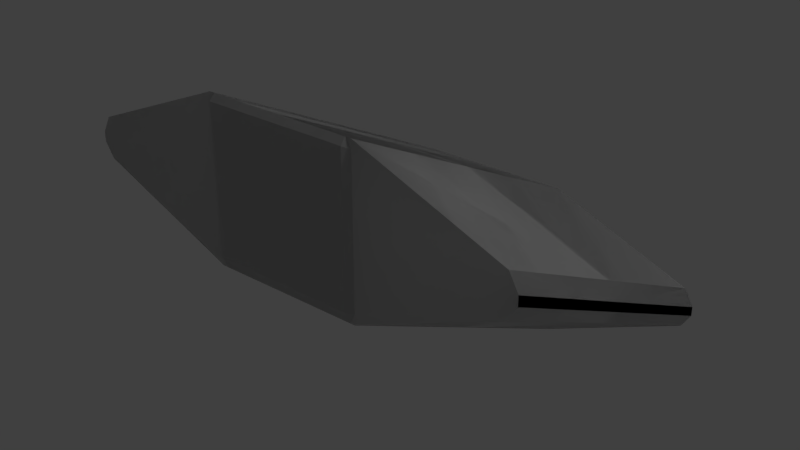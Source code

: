 # Source: Strut_Ramp_Short.blend  (saved by Blender 2.79.0; exported with 4.5.12 LTS)
import bpy
from mathutils import Matrix  # noqa: F401  (used for matrix-valued properties, if any)

bpy.ops.wm.read_factory_settings(use_empty=True)
scene = bpy.context.scene
scene.name = 'Scene'

# ---- collections
col_collection_1 = bpy.data.collections.new('Collection 1'); scene.collection.children.link(col_collection_1)

# ---- materials (node trees are filled in below, after node groups)
mat_strut_ramp_short_001 = bpy.data.materials.new('Strut_Ramp_Short.001')
mat_strut_ramp_short_001.alpha_threshold = 0.0
mat_strut_ramp_short_001.use_transparent_shadow = False
mat_strut_ramp_short_001.roughness = 0.5
mat_strut_ramp_short = bpy.data.materials.new('Strut_Ramp_Short')
mat_strut_ramp_short.alpha_threshold = 0.0
mat_strut_ramp_short.use_transparent_shadow = False
mat_strut_ramp_short.roughness = 0.5

# ---- material node trees

# ---- world
world_world = bpy.data.worlds.new('World'); scene.world = world_world
world_world.color = (0.05088, 0.05088, 0.05088)
world_world.use_sun_shadow = False
world_world.sun_shadow_jitter_overblur = 0.0
world_world.cycles.sampling_method = 'MANUAL'

# ---- lights
light_lamp = bpy.data.lights.new('Lamp', 'POINT')
light_lamp.transmission_factor = 0.0
light_lamp.cutoff_distance = 30.0
light_lamp.energy = 100.0
light_lamp.shadow_buffer_clip_start = 1.001
light_lamp.shadow_soft_size = 0.1
light_lamp.shadow_maximum_resolution = 0.006
light_lamp.use_absolute_resolution = True

# ---- meshes
me_strut_ramp_short_001 = bpy.data.meshes.new('Strut_Ramp_Short.001')
me_strut_ramp_short_001.from_pydata([(-0.465, -0.465, 0.5), (-0.465, 0.465, 0.5), (-0.5, 0.4475, 0.465), (-0.5, -0.4825, 0.465), (-0.465, -0.5453, 0.465), (0.465, -0.5453, 0.465), (0.465, -0.465, 0.5), (-0.465, -0.465, 0.5), (0.5, -0.4825, 0.465), (0.5, 0.4475, 0.465), (0.465, 0.465, 0.5), (0.465, -0.465, 0.5), (-0.465, 0.465, 0.5), (0.465, 0.465, 0.5), (0.465, 0.5025, 0.465), (-0.465, 0.5025, 0.465), (-0.5, -0.4825, 0.465), (-0.465, -0.5453, 0.465), (-0.465, -0.465, 0.5), (0.465, -0.465, 0.5), (0.465, -0.5453, 0.465), (0.5, -0.4825, 0.465), (-0.465, 0.465, 0.5), (-0.465, 0.5025, 0.465), (-0.5, 0.4475, 0.465), (0.5, 0.4475, 0.465), (0.465, 0.5025, 0.465), (0.465, 0.465, 0.5), (-0.465, 0.465, 0.5), (0.0, -4.163e-16, 0.5), (0.465, 0.465, 0.5), (0.465, -0.465, 0.5), (-0.465, -0.465, 0.5), (-0.01987, 0.5025, 0.465), (-0.5, 0.5025, 0.465), (-0.5, -0.5453, 0.465), (-0.01987, -0.5453, 0.465), (0.01987, 0.5025, 0.465), (0.01987, -0.5453, 0.465), (0.5, 0.5025, 0.465), (0.5, -0.5453, 0.465), (-1.431, -0.1429, 0.465), (-1.431, 0.1226, 0.465), (1.431, 0.1226, 0.465), (1.431, -0.1429, 0.465), (1.49, 0.01383, 0.465), (1.49, -0.04883, 0.465), (-1.49, -0.04883, 0.465), (-1.49, 0.01383, 0.465), (-1.431, -0.1429, 0.465), (-1.431, -1.108, -1.465), (-0.5, -1.51, -1.465), (-0.5, -0.5453, 0.465), (-0.465, -1.465, -1.5), (-0.5, -1.448, -1.465), (-0.5, -0.5175, -1.465), (-0.465, -0.535, -1.5), (-0.465, -1.51, -1.465), (-0.465, -1.465, -1.5), (0.465, -1.465, -1.5), (0.465, -1.51, -1.465), (0.5, -1.448, -1.465), (0.465, -1.465, -1.5), (0.465, -0.535, -1.5), (0.5, -0.5175, -1.465), (-0.465, -0.535, -1.5), (-0.465, -0.4625, -1.465), (0.465, -0.4625, -1.465), (0.465, -0.535, -1.5), (-0.5, -1.448, -1.465), (-0.465, -1.465, -1.5), (-0.465, -1.51, -1.465), (0.465, -1.465, -1.5), (0.5, -1.448, -1.465), (0.465, -1.51, -1.465), (-0.465, -0.535, -1.5), (-0.5, -0.5175, -1.465), (-0.465, -0.4625, -1.465), (0.5, -0.5175, -1.465), (0.465, -0.535, -1.5), (0.465, -0.4625, -1.465), (-0.465, -0.535, -1.5), (0.465, -0.535, -1.5), (0.0, -1.0, -1.5), (0.465, -1.465, -1.5), (-0.465, -1.465, -1.5), (0.5, -1.039, -0.5217), (0.5, -1.017, -0.4783), (0.01987, -1.017, -0.4783), (0.01987, -1.039, -0.5217), (-0.01987, -1.017, -0.4783), (-0.01987, -1.039, -0.5217), (-0.01987, -0.5453, 0.465), (0.01987, -0.5453, 0.465), (-0.01987, -1.51, -1.465), (0.01987, -1.51, -1.465), (0.01987, 0.009137, -0.5217), (0.01987, -0.4625, -1.465), (-0.01987, -0.4625, -1.465), (-0.01987, 0.5025, 0.465), (0.01987, 0.0308, -0.4783), (0.01987, 0.5025, 0.465), (0.5, 0.0308, -0.4783), (0.5, 0.009137, -0.5217), (-0.01987, -1.51, -1.465), (-0.5, -1.51, -1.465), (-0.5, -0.4625, -1.465), (-0.01987, -0.4625, -1.465), (0.01987, -1.51, -1.465), (0.01987, -0.4625, -1.465), (0.5, -1.51, -1.465), (0.5, -0.4625, -1.465), (1.431, -1.108, -1.465), (1.431, -0.8424, -1.465), (1.49, -1.014, -1.465), (1.49, -0.9512, -1.465), (-1.431, -1.108, -1.465), (-1.431, -0.8424, -1.465), (-1.49, -0.9512, -1.465), (-1.49, -1.014, -1.465), (-1.431, -0.8424, -1.465), (-1.431, 0.1226, 0.465), (-0.5, 0.5025, 0.465), (-0.5, -0.4625, -1.465), (-0.5, -0.5453, 0.465), (-0.5, -1.51, -1.465), (-0.01987, -1.51, -1.465), (-0.01987, -1.039, -0.5217), (-0.01987, -1.017, -0.4783), (-0.01987, -0.5453, 0.465), (0.5, -0.5453, 0.465), (0.01987, -0.5453, 0.465), (0.01987, -1.017, -0.4783), (0.5, -1.017, -0.4783), (1.431, -0.6146, -0.4783), (0.5, -1.017, -0.4783), (0.5, -1.039, -0.5217), (1.431, -0.6362, -0.5217), (1.431, -0.3707, -0.5217), (0.5, 0.009137, -0.5217), (0.5, 0.0308, -0.4783), (1.431, -0.349, -0.4783), (0.5, -1.039, -0.5217), (0.5, -1.51, -1.465), (1.431, -1.108, -1.465), (1.431, -0.6362, -0.5217), (0.5, 0.5025, 0.465), (1.431, 0.1226, 0.465), (1.431, -0.349, -0.4783), (0.5, 0.0308, -0.4783), (1.431, -0.3707, -0.5217), (1.431, -0.8424, -1.465), (0.5, -0.4625, -1.465), (0.5, 0.009137, -0.5217), (1.431, -0.1429, 0.465), (0.5, -0.5453, 0.465), (0.5, -1.017, -0.4783), (1.431, -0.6146, -0.4783), (-1.49, 0.01383, 0.465), (-1.49, -0.9512, -1.465), (-1.49, -1.014, -1.465), (-1.49, -0.04883, 0.465), (-1.49, -0.04883, 0.465), (-1.49, -1.014, -1.465), (-1.431, -1.108, -1.465), (-1.431, -0.1429, 0.465), (-1.49, -0.9512, -1.465), (-1.49, 0.01383, 0.465), (-1.431, 0.1226, 0.465), (-1.431, -0.8424, -1.465), (1.49, -0.5422, -0.5217), (1.49, -1.014, -1.465), (1.49, -0.9512, -1.465), (1.49, -0.4795, -0.5217), (1.49, -0.4795, -0.5217), (1.49, -0.4578, -0.4783), (1.49, -0.5205, -0.4783), (1.49, -0.5422, -0.5217), (1.49, -0.4578, -0.4783), (1.49, 0.01383, 0.465), (1.49, -0.04883, 0.465), (1.49, -0.5205, -0.4783), (1.431, -0.6362, -0.5217), (1.49, -0.5422, -0.5217), (1.49, -0.5205, -0.4783), (1.431, -0.6146, -0.4783), (1.49, -0.4795, -0.5217), (1.431, -0.3707, -0.5217), (1.431, -0.349, -0.4783), (1.49, -0.4578, -0.4783), (1.431, -0.6362, -0.5217), (1.431, -1.108, -1.465), (1.49, -1.014, -1.465), (1.49, -0.5422, -0.5217), (1.49, -0.4795, -0.5217), (1.49, -0.9512, -1.465), (1.431, -0.8424, -1.465), (1.431, -0.3707, -0.5217), (1.49, -0.04883, 0.465), (1.431, -0.1429, 0.465), (1.431, -0.6146, -0.4783), (1.49, -0.5205, -0.4783), (1.431, 0.1226, 0.465), (1.49, 0.01383, 0.465), (1.49, -0.4578, -0.4783), (1.431, -0.349, -0.4783), (-0.01987, -0.4625, -1.465), (-0.5, -0.4625, -1.465), (-0.5, 0.5025, 0.465), (-0.01987, 0.5025, 0.465), (0.01987, -0.4625, -1.465), (0.01987, 0.009137, -0.5217), (0.5, 0.009137, -0.5217), (0.5, -0.4625, -1.465), (0.01987, 0.0308, -0.4783), (0.01987, 0.5025, 0.465), (0.5, 0.5025, 0.465), (0.5, 0.0308, -0.4783), (0.01987, -1.51, -1.465), (0.5, -1.51, -1.465), (0.5, -1.039, -0.5217), (0.01987, -1.039, -0.5217)], [], [(0, 1, 2), (0, 2, 3), (4, 5, 6), (4, 6, 7), (8, 9, 10), (8, 10, 11), (12, 13, 14), (12, 14, 15), (16, 17, 18), (19, 20, 21), (22, 23, 24), (25, 26, 27), (28, 29, 30), (30, 29, 31), (31, 29, 32), (32, 29, 28), (33, 34, 35), (35, 36, 33), (36, 37, 33), (36, 38, 37), (38, 39, 37), (38, 40, 39), (34, 41, 35), (34, 42, 41), (43, 39, 40), (43, 40, 44), (45, 43, 44), (45, 44, 46), (42, 47, 41), (42, 48, 47), (49, 50, 51), (49, 51, 52), (53, 54, 55), (53, 55, 56), (57, 58, 59), (57, 59, 60), (61, 62, 63), (61, 63, 64), (65, 66, 67), (65, 67, 68), (69, 70, 71), (72, 73, 74), (75, 76, 77), (78, 79, 80), (81, 82, 83), (82, 84, 83), (84, 85, 83), (85, 81, 83), (86, 87, 88), (86, 88, 89), (89, 88, 90), (89, 90, 91), (88, 92, 90), (88, 93, 92), (94, 89, 91), (94, 95, 89), (96, 97, 98), (98, 99, 96), (99, 100, 96), (99, 101, 100), (96, 100, 102), (96, 102, 103), (104, 105, 106), (106, 107, 104), (107, 108, 104), (107, 109, 108), (109, 110, 108), (109, 111, 110), (112, 110, 111), (112, 111, 113), (114, 112, 113), (114, 113, 115), (106, 105, 116), (106, 116, 117), (116, 118, 117), (116, 119, 118), (120, 121, 122), (120, 122, 123), (124, 125, 126), (126, 127, 124), (127, 128, 124), (128, 129, 124), (130, 131, 132), (130, 132, 133), (134, 135, 136), (134, 136, 137), (138, 139, 140), (138, 140, 141), (142, 143, 144), (142, 144, 145), (146, 147, 148), (146, 148, 149), (150, 151, 152), (150, 152, 153), (154, 155, 156), (154, 156, 157), (158, 159, 160), (158, 160, 161), (162, 163, 164), (162, 164, 165), (166, 167, 168), (166, 168, 169), (170, 171, 172), (170, 172, 173), (174, 175, 176), (174, 176, 177), (178, 179, 180), (178, 180, 181), (182, 183, 184), (182, 184, 185), (186, 187, 188), (186, 188, 189), (190, 191, 192), (190, 192, 193), (194, 195, 196), (194, 196, 197), (198, 199, 200), (198, 200, 201), (202, 203, 204), (202, 204, 205), (206, 207, 208), (206, 208, 209), (210, 211, 212), (210, 212, 213), (214, 215, 216), (214, 216, 217), (218, 219, 220), (218, 220, 221)])
me_strut_ramp_short_001.polygons.foreach_set('use_smooth', [True] * 128)
_k = set([(0, 1), (0, 3), (1, 2), (2, 3), (4, 5), (4, 7), (5, 6), (6, 7), (8, 9), (8, 11), (9, 10), (10, 11), (12, 13), (12, 15), (13, 14), (14, 15), (16, 17), (16, 18), (17, 18), (19, 20), (19, 21), (20, 21), (22, 23), (22, 24), (23, 24), (25, 26), (25, 27), (26, 27), (28, 30), (28, 32), (30, 31), (31, 32), (33, 34), (33, 37), (34, 42), (35, 36), (35, 41), (36, 38), (37, 39), (38, 40), (39, 43), (40, 44), (41, 47), (42, 48), (43, 45), (44, 46), (45, 46), (47, 48), (49, 50), (49, 52), (50, 51), (51, 52), (53, 54), (53, 56), (54, 55), (55, 56), (57, 58), (57, 60), (58, 59), (59, 60), (61, 62), (61, 64), (62, 63), (63, 64), (65, 66), (65, 68), (66, 67), (67, 68), (69, 70), (69, 71), (70, 71), (72, 73), (72, 74), (73, 74), (75, 76), (75, 77), (76, 77), (78, 79), (78, 80), (79, 80), (81, 82), (81, 85), (82, 84), (84, 85), (86, 87), (86, 89), (87, 88), (88, 93), (89, 95), (90, 91), (90, 92), (91, 94), (92, 93), (94, 95), (96, 97), (96, 103), (97, 98), (98, 99), (99, 101), (100, 101), (100, 102), (102, 103), (104, 105), (104, 108), (105, 116), (106, 107), (106, 117), (107, 109), (108, 110), (109, 111), (110, 112), (111, 113), (112, 114), (113, 115), (114, 115), (116, 119), (117, 118), (118, 119), (120, 121), (120, 123), (121, 122), (122, 123), (124, 125), (124, 129), (125, 126), (126, 127), (127, 128), (128, 129), (130, 131), (130, 133), (131, 132), (132, 133), (134, 135), (134, 137), (135, 136), (136, 137), (138, 139), (138, 141), (139, 140), (140, 141), (142, 143), (142, 145), (143, 144), (144, 145), (146, 147), (146, 149), (147, 148), (148, 149), (150, 151), (150, 153), (151, 152), (152, 153), (154, 155), (154, 157), (155, 156), (156, 157), (158, 159), (158, 161), (159, 160), (160, 161), (162, 163), (162, 165), (163, 164), (164, 165), (166, 167), (166, 169), (167, 168), (168, 169), (170, 171), (170, 173), (171, 172), (172, 173), (174, 175), (174, 177), (175, 176), (176, 177), (178, 179), (178, 181), (179, 180), (180, 181), (182, 183), (182, 185), (183, 184), (184, 185), (186, 187), (186, 189), (187, 188), (188, 189), (190, 191), (190, 193), (191, 192), (192, 193), (194, 195), (194, 197), (195, 196), (196, 197), (198, 199), (198, 201), (199, 200), (200, 201), (202, 203), (202, 205), (203, 204), (204, 205), (206, 207), (206, 209), (207, 208), (208, 209), (210, 211), (210, 213), (211, 212), (212, 213), (214, 215), (214, 217), (215, 216), (216, 217), (218, 219), (218, 221), (219, 220), (220, 221)])
me_strut_ramp_short_001.attributes.new('sharp_edge', 'BOOLEAN', 'EDGE').data.foreach_set('value', [ (min(e.vertices), max(e.vertices)) in _k for e in me_strut_ramp_short_001.edges])
_uv = me_strut_ramp_short_001.uv_layers.new(name='UVMap')
_uv.uv.foreach_set('vector', [0.7572, 0.07993, 0.7651, 0.07993, 0.7651, 0.08023, 0.7572, 0.07993, 0.7651, 0.08023, 0.7572, 0.08023, 0.7569, 0.07993, 0.7569, 0.07202, 0.7572, 0.07202, 0.7569, 0.07993, 0.7572, 0.07202, 0.7572, 0.07993, 0.7572, 0.07172, 0.7651, 0.07172, 0.7651, 0.07202, 0.7572, 0.07172, 0.7651, 0.07202, 0.7572, 0.07202, 0.7651, 0.07993, 0.7651, 0.07202, 0.7654, 0.07202, 0.7651, 0.07993, 0.7654, 0.07202, 0.7654, 0.07993, 0.7572, 0.08023, 0.7569, 0.07993, 0.7572, 0.07993, 0.7572, 0.07202, 0.7569, 0.07202, 0.7572, 0.07172, 0.7651, 0.07993, 0.7654, 0.07993, 0.7651, 0.08023, 0.7651, 0.07172, 0.7654, 0.07202, 0.7651, 0.07202, 0.7651, 0.07993, 0.7611, 0.07597, 0.7651, 0.07202, 0.7651, 0.07202, 0.7611, 0.07597, 0.7572, 0.07202, 0.7572, 0.07202, 0.7611, 0.07597, 0.7572, 0.07993, 0.7572, 0.07993, 0.7611, 0.07597, 0.7651, 0.07993, 0.2398, 0.09052, 0.2398, 0.09303, 0.2346, 0.09303, 0.2346, 0.09303, 0.2346, 0.09052, 0.2398, 0.09052, 0.2346, 0.09052, 0.2398, 0.09031, 0.2398, 0.09052, 0.2346, 0.09052, 0.2346, 0.09031, 0.2398, 0.09031, 0.2346, 0.09031, 0.2398, 0.08779, 0.2398, 0.09031, 0.2346, 0.09031, 0.2346, 0.08779, 0.2398, 0.08779, 0.2398, 0.09303, 0.2366, 0.0979, 0.2346, 0.09303, 0.2398, 0.09303, 0.2378, 0.0979, 0.2366, 0.0979, 0.2378, 0.08292, 0.2398, 0.08779, 0.2346, 0.08779, 0.2378, 0.08292, 0.2346, 0.08779, 0.2366, 0.08292, 0.2374, 0.08261, 0.2378, 0.08292, 0.2366, 0.08292, 0.2374, 0.08261, 0.2366, 0.08292, 0.237, 0.08261, 0.2378, 0.0979, 0.237, 0.09821, 0.2366, 0.0979, 0.2378, 0.0979, 0.2374, 0.09821, 0.237, 0.09821, 0.2529, 0.08287, 0.2529, 0.09821, 0.248, 0.09821, 0.2529, 0.08287, 0.248, 0.09821, 0.248, 0.08287, 0.7564, 0.07993, 0.7564, 0.08023, 0.7485, 0.08023, 0.7564, 0.07993, 0.7485, 0.08023, 0.7485, 0.07993, 0.7567, 0.07993, 0.7564, 0.07993, 0.7564, 0.07202, 0.7567, 0.07993, 0.7564, 0.07202, 0.7567, 0.07202, 0.7564, 0.07172, 0.7564, 0.07202, 0.7485, 0.07202, 0.7564, 0.07172, 0.7485, 0.07202, 0.7485, 0.07172, 0.7485, 0.07993, 0.7482, 0.07993, 0.7482, 0.07202, 0.7485, 0.07993, 0.7482, 0.07202, 0.7485, 0.07202, 0.7564, 0.08023, 0.7564, 0.07993, 0.7567, 0.07993, 0.7564, 0.07202, 0.7564, 0.07172, 0.7567, 0.07202, 0.7485, 0.07993, 0.7485, 0.08023, 0.7482, 0.07993, 0.7485, 0.07172, 0.7485, 0.07202, 0.7482, 0.07202, 0.7485, 0.07993, 0.7485, 0.07202, 0.7524, 0.07597, 0.7485, 0.07202, 0.7564, 0.07202, 0.7524, 0.07597, 0.7564, 0.07202, 0.7564, 0.07993, 0.7524, 0.07597, 0.7564, 0.07993, 0.7485, 0.07993, 0.7524, 0.07597, 0.7431, 0.093, 0.7431, 0.09263, 0.7472, 0.09263, 0.7431, 0.093, 0.7472, 0.09263, 0.7472, 0.093, 0.7472, 0.093, 0.7472, 0.09263, 0.7476, 0.09263, 0.7472, 0.093, 0.7476, 0.09263, 0.7476, 0.093, 0.7472, 0.09263, 0.7476, 0.08035, 0.7476, 0.09263, 0.7472, 0.09263, 0.7472, 0.08035, 0.7476, 0.08035, 0.7476, 0.1053, 0.7472, 0.093, 0.7476, 0.093, 0.7476, 0.1053, 0.7472, 0.1053, 0.7472, 0.093, 0.7603, 0.09263, 0.7603, 0.08035, 0.7606, 0.08035, 0.7606, 0.08035, 0.7606, 0.1053, 0.7603, 0.09263, 0.7606, 0.1053, 0.7603, 0.093, 0.7603, 0.09263, 0.7606, 0.1053, 0.7603, 0.1053, 0.7603, 0.093, 0.7603, 0.09263, 0.7603, 0.093, 0.7562, 0.093, 0.7603, 0.09263, 0.7562, 0.093, 0.7562, 0.09263, 0.2453, 0.09052, 0.2453, 0.09303, 0.24, 0.09303, 0.24, 0.09303, 0.24, 0.09052, 0.2453, 0.09052, 0.24, 0.09052, 0.2453, 0.09031, 0.2453, 0.09052, 0.24, 0.09052, 0.24, 0.09031, 0.2453, 0.09031, 0.24, 0.09031, 0.2453, 0.08779, 0.2453, 0.09031, 0.24, 0.09031, 0.24, 0.08779, 0.2453, 0.08779, 0.2433, 0.08292, 0.2453, 0.08779, 0.24, 0.08779, 0.2433, 0.08292, 0.24, 0.08779, 0.242, 0.08292, 0.2428, 0.08261, 0.2433, 0.08292, 0.242, 0.08292, 0.2428, 0.08261, 0.242, 0.08292, 0.2425, 0.08261, 0.24, 0.09303, 0.2453, 0.09303, 0.2433, 0.0979, 0.24, 0.09303, 0.2433, 0.0979, 0.242, 0.0979, 0.2433, 0.0979, 0.2425, 0.09821, 0.242, 0.0979, 0.2433, 0.0979, 0.2428, 0.09821, 0.2425, 0.09821, 0.2608, 0.08287, 0.2608, 0.09821, 0.2559, 0.09821, 0.2608, 0.08287, 0.2559, 0.09821, 0.2559, 0.08287, 0.248, 0.08287, 0.248, 0.09821, 0.2455, 0.09821, 0.2455, 0.09821, 0.2455, 0.09066, 0.248, 0.08287, 0.2455, 0.09066, 0.2455, 0.09043, 0.248, 0.08287, 0.2455, 0.09043, 0.2455, 0.08287, 0.248, 0.08287, 0.2642, 0.08024, 0.2642, 0.08275, 0.2567, 0.08275, 0.2642, 0.08024, 0.2567, 0.08275, 0.2567, 0.08024, 0.7352, 0.09263, 0.7431, 0.09263, 0.7431, 0.093, 0.7352, 0.09263, 0.7431, 0.093, 0.7352, 0.093, 0.7483, 0.09263, 0.7562, 0.09263, 0.7562, 0.093, 0.7483, 0.09263, 0.7562, 0.093, 0.7483, 0.093, 0.2421, 0.07216, 0.2346, 0.07216, 0.2346, 0.06729, 0.2421, 0.07216, 0.2346, 0.06729, 0.2421, 0.06729, 0.2489, 0.08024, 0.2489, 0.07537, 0.2565, 0.07537, 0.2489, 0.08024, 0.2565, 0.07537, 0.2565, 0.08024, 0.2412, 0.07511, 0.2488, 0.07511, 0.2488, 0.07998, 0.2412, 0.07511, 0.2488, 0.07998, 0.2412, 0.07998, 0.2642, 0.07537, 0.2642, 0.08024, 0.2567, 0.08024, 0.2642, 0.07537, 0.2567, 0.08024, 0.2567, 0.07537, 0.2616, 0.08287, 0.2616, 0.09821, 0.2613, 0.09821, 0.2616, 0.08287, 0.2613, 0.09821, 0.2613, 0.08287, 0.2532, 0.08287, 0.2532, 0.09821, 0.2529, 0.09821, 0.2532, 0.08287, 0.2529, 0.09821, 0.2529, 0.08287, 0.2611, 0.08287, 0.2611, 0.09821, 0.2608, 0.09821, 0.2611, 0.08287, 0.2608, 0.09821, 0.2608, 0.08287, 0.2429, 0.07468, 0.2429, 0.06712, 0.2432, 0.06712, 0.2429, 0.07468, 0.2432, 0.06712, 0.2432, 0.07468, 0.7476, 0.07969, 0.748, 0.07969, 0.748, 0.08023, 0.7476, 0.07969, 0.748, 0.08023, 0.7476, 0.08023, 0.2427, 0.06712, 0.2427, 0.07468, 0.2424, 0.07468, 0.2427, 0.06712, 0.2424, 0.07468, 0.2424, 0.06712, 0.7352, 0.093, 0.7347, 0.093, 0.7347, 0.09263, 0.7352, 0.093, 0.7347, 0.09263, 0.7352, 0.09263, 0.7478, 0.09263, 0.7483, 0.09263, 0.7483, 0.093, 0.7478, 0.09263, 0.7483, 0.093, 0.7478, 0.093, 0.2421, 0.06729, 0.2346, 0.06729, 0.2346, 0.06698, 0.2421, 0.06729, 0.2346, 0.06698, 0.2421, 0.06698, 0.2412, 0.0748, 0.2488, 0.0748, 0.2488, 0.07511, 0.2412, 0.0748, 0.2488, 0.07511, 0.2412, 0.07511, 0.2642, 0.07506, 0.2642, 0.07537, 0.2567, 0.07537, 0.2642, 0.07506, 0.2567, 0.07537, 0.2567, 0.07506, 0.2489, 0.07537, 0.2489, 0.07506, 0.2565, 0.07506, 0.2489, 0.07537, 0.2565, 0.07506, 0.2565, 0.07537, 0.2534, 0.08287, 0.2559, 0.08287, 0.2559, 0.09821, 0.2534, 0.08287, 0.2559, 0.09821, 0.2534, 0.09821, 0.2488, 0.08249, 0.2412, 0.08249, 0.2412, 0.07998, 0.2488, 0.08249, 0.2412, 0.07998, 0.2488, 0.07998, 0.2565, 0.08275, 0.2489, 0.08275, 0.2489, 0.08024, 0.2565, 0.08275, 0.2489, 0.08024, 0.2565, 0.08024, 0.2346, 0.07468, 0.2346, 0.07216, 0.2421, 0.07216, 0.2346, 0.07468, 0.2421, 0.07216, 0.2421, 0.07468])
me_strut_ramp_short_001.materials.append(mat_strut_ramp_short_001)
me_strut_ramp_short_001.use_remesh_preserve_volume = False
me_strut_ramp_short_001.use_remesh_preserve_attributes = False
me_strut_ramp_short_001.use_mirror_vertex_groups = False
me_strut_ramp_short_001.update()
me_strut_ramp_short_001.normals_split_custom_set([tuple(v) for v in zip(*[iter([-0.7072, 0.0, 0.707, -0.7072, 0.0, 0.707, -0.7072, 0.0, 0.707, -0.7072, 0.0, 0.707, -0.7072, 0.0, 0.707, -0.7072, 0.0, 0.707, 1.754e-05, -0.7071, 0.7071, -0.0001226, -0.7071, 0.7071, 1.598e-08, -0.7071, 0.7071, 1.754e-05, -0.7071, 0.7071, 1.598e-08, -0.7071, 0.7071, 0.0, -0.7071, 0.7071, 0.7072, 0.0, 0.707, 0.7072, 0.0, 0.707, 0.7072, 0.0, 0.707, 0.7072, 0.0, 0.707, 0.7072, 0.0, 0.707, 0.7072, 0.0, 0.707, -1.487e-09, 0.7071, 0.7071, 0.0, 0.7071, 0.7071, -1.633e-06, 0.7071, 0.7071, -1.487e-09, 0.7071, 0.7071, -1.633e-06, 0.7071, 0.7071, 1.626e-06, 0.7071, 0.7071, -0.5774, -0.5773, 0.5773, -0.5774, -0.5773, 0.5773, -0.5774, -0.5773, 0.5773, 0.5774, -0.5773, 0.5773, 0.5774, -0.5773, 0.5773, 0.5774, -0.5773, 0.5773, -0.5774, 0.5773, 0.5773, -0.5774, 0.5773, 0.5773, -0.5774, 0.5773, 0.5773, 0.5774, 0.5773, 0.5773, 0.5774, 0.5773, 0.5773, 0.5774, 0.5773, 0.5773, 0.0, 0.0, 1.0, 0.0, 0.0, 1.0, 0.0, 0.0, 1.0, 0.0, 0.0, 1.0, 0.0, 0.0, 1.0, 0.0, 0.0, 1.0, 0.0, 0.0, 1.0, 0.0, 0.0, 1.0, 0.0, 0.0, 1.0, 0.0, 0.0, 1.0, 0.0, 0.0, 1.0, 0.0, 0.0, 1.0, 0.0, 0.0, 1.0, -3.099e-08, 0.0, 1.0, -2.6e-08, 0.0, 1.0, -2.6e-08, 0.0, 1.0, 0.0, 0.0, 1.0, 0.0, 0.0, 1.0, 0.0, 0.0, 1.0, 0.0, 0.0, 1.0, 0.0, 0.0, 1.0, 0.0, 0.0, 1.0, 0.0, 0.0, 1.0, 0.0, 0.0, 1.0, 0.0, 0.0, 1.0, 0.0, 0.0, 1.0, 0.0, 0.0, 1.0, 0.0, 0.0, 1.0, 1.892e-08, 0.0, 1.0, 0.0, 0.0, 1.0, -3.099e-08, 0.0, 1.0, 2.441e-07, 0.0, 1.0, -2.6e-08, 0.0, 1.0, -3.099e-08, 0.0, 1.0, -3.93e-08, 0.0, 1.0, 2.441e-07, 0.0, 1.0, -9.915e-08, 0.0, 1.0, 0.0, 0.0, 1.0, 1.892e-08, 0.0, 1.0, -9.915e-08, 0.0, 1.0, 1.892e-08, 0.0, 1.0, -1.053e-07, 0.0, 1.0, -1.092e-06, 0.0, 1.0, -9.915e-08, 0.0, 1.0, -1.053e-07, 0.0, 1.0, -1.092e-06, 0.0, 1.0, -1.053e-07, 0.0, 1.0, -2.007e-06, 0.0, 1.0, -3.93e-08, 0.0, 1.0, 9.789e-07, 0.0, 1.0, 2.441e-07, 0.0, 1.0, -3.93e-08, 0.0, 1.0, -2.007e-06, 0.0, 1.0, 9.789e-07, 0.0, 1.0, -0.3779, -0.9258, -8.009e-07, -0.3779, -0.9259, 1.431e-06, -0.3779, -0.9259, 1.504e-06, -0.3779, -0.9258, -8.009e-07, -0.3779, -0.9259, 1.504e-06, -0.3779, -0.9258, 2.384e-07, -0.7072, 0.0, -0.7071, -0.7072, 0.0, -0.7071, -0.7072, 0.0, -0.7071, -0.7072, 0.0, -0.7071, -0.7072, 0.0, -0.7071, -0.7072, 0.0, -0.7071, 6.057e-06, -0.7071, -0.7071, -5.542e-09, -0.7071, -0.7071, 0.0, -0.7071, -0.7071, 6.057e-06, -0.7071, -0.7071, 0.0, -0.7071, -0.7071, -6.086e-06, -0.7071, -0.7071, 0.7072, 0.0, -0.707, 0.7072, 0.0, -0.707, 0.7072, 0.0, -0.707, 0.7072, 0.0, -0.707, 0.7072, 0.0, -0.707, 0.7072, 0.0, -0.707, 0.0, 0.7071, -0.7071, 1.58e-05, 0.7071, -0.7071, -1.573e-05, 0.7071, -0.7071, 0.0, 0.7071, -0.7071, -1.573e-05, 0.7071, -0.7071, -3.926e-09, 0.7071, -0.7071, -0.5774, -0.5773, -0.5773, -0.5774, -0.5773, -0.5773, -0.5774, -0.5773, -0.5773, 0.5774, -0.5773, -0.5773, 0.5774, -0.5773, -0.5773, 0.5774, -0.5773, -0.5773, -0.5774, 0.5773, -0.5773, -0.5774, 0.5773, -0.5773, -0.5774, 0.5773, -0.5773, 0.5774, 0.5773, -0.5773, 0.5774, 0.5773, -0.5773, 0.5774, 0.5773, -0.5773, 1.378e-07, 0.0, -1.0, -1.378e-07, 0.0, -1.0, 1.628e-13, 0.0, -1.0, -1.378e-07, 0.0, -1.0, -1.378e-07, 0.0, -1.0, 1.628e-13, 0.0, -1.0, -1.378e-07, 0.0, -1.0, 1.378e-07, 0.0, -1.0, 1.628e-13, 0.0, -1.0, 1.378e-07, 0.0, -1.0, 1.378e-07, 0.0, -1.0, 1.628e-13, 0.0, -1.0, -2.136e-05, -1.0, -1.35e-05, 1.955e-08, -1.0, -1.359e-05, 2.136e-05, -1.0, -1.359e-05, -2.136e-05, -1.0, -1.35e-05, 2.136e-05, -1.0, -1.359e-05, 5.333e-09, -1.0, -1.32e-05, 5.333e-09, -1.0, -1.32e-05, 2.136e-05, -1.0, -1.359e-05, 0.0, -1.0, -1.353e-05, 5.333e-09, -1.0, -1.32e-05, 0.0, -1.0, -1.353e-05, 0.0, -1.0, -1.326e-05, 2.136e-05, -1.0, -1.359e-05, 0.0, -1.0, -1.234e-05, 0.0, -1.0, -1.353e-05, 2.136e-05, -1.0, -1.359e-05, 1.955e-08, -1.0, -1.231e-05, 0.0, -1.0, -1.234e-05, 2.147e-05, -1.0, -1.207e-05, 5.333e-09, -1.0, -1.32e-05, 0.0, -1.0, -1.326e-05, 2.147e-05, -1.0, -1.207e-05, -2.136e-05, -1.0, -1.201e-05, 5.333e-09, -1.0, -1.32e-05, 2.1e-05, 1.0, 1.237e-05, 1.955e-08, 1.0, 1.231e-05, -1.537e-08, 1.0, 1.231e-05, -1.537e-08, 1.0, 1.231e-05, 2.146e-05, 1.0, 1.228e-05, 2.1e-05, 1.0, 1.237e-05, 2.146e-05, 1.0, 1.228e-05, 4.566e-06, 1.0, 1.231e-05, 2.1e-05, 1.0, 1.237e-05, 2.146e-05, 1.0, 1.228e-05, -2.136e-05, 1.0, 1.228e-05, 4.566e-06, 1.0, 1.231e-05, 2.1e-05, 1.0, 1.237e-05, 4.566e-06, 1.0, 1.231e-05, -2.136e-05, 1.0, 1.261e-05, 2.1e-05, 1.0, 1.237e-05, -2.136e-05, 1.0, 1.261e-05, 1.955e-08, 1.0, 1.252e-05, 0.0, 0.0, -1.0, 5.2e-08, 0.0, -1.0, 4.282e-08, 0.0, -1.0, 4.282e-08, 0.0, -1.0, 0.0, 0.0, -1.0, 0.0, 0.0, -1.0, 0.0, 0.0, -1.0, 2.453e-06, 0.0, -1.0, 0.0, 0.0, -1.0, 0.0, 0.0, -1.0, 2.22e-06, 0.0, -1.0, 2.453e-06, 0.0, -1.0, 2.22e-06, 0.0, -1.0, 2.822e-06, 0.0, -1.0, 2.453e-06, 0.0, -1.0, 2.22e-06, 0.0, -1.0, 2.519e-06, 0.0, -1.0, 2.822e-06, 0.0, -1.0, 9.763e-08, 0.0, -1.0, 2.822e-06, 0.0, -1.0, 2.519e-06, 0.0, -1.0, 9.763e-08, 0.0, -1.0, 2.519e-06, 0.0, -1.0, 5.422e-07, 0.0, -1.0, 1.035e-06, 0.0, -1.0, 9.763e-08, 0.0, -1.0, 5.422e-07, 0.0, -1.0, 1.035e-06, 0.0, -1.0, 5.422e-07, 0.0, -1.0, 8.028e-06, 0.0, -1.0, 4.282e-08, 0.0, -1.0, 5.2e-08, 0.0, -1.0, 4.881e-08, 0.0, -1.0, 4.282e-08, 0.0, -1.0, 4.881e-08, 0.0, -1.0, 0.0, 0.0, -1.0, 4.881e-08, 0.0, -1.0, 0.0, 0.0, -1.0, 0.0, 0.0, -1.0, 4.881e-08, 0.0, -1.0, 0.0, 0.0, -1.0, 0.0, 0.0, -1.0, -0.3779, 0.9258, 5.867e-06, -0.3779, 0.9258, 5.871e-06, -0.3779, 0.9258, 5.831e-06, -0.3779, 0.9258, 5.867e-06, -0.3779, 0.9258, 5.831e-06, -0.3779, 0.9258, 5.841e-06, 1.63e-08, -1.0, -1.234e-05, 2.147e-05, -1.0, -1.234e-05, -2.131e-05, -1.0, -1.237e-05, -2.131e-05, -1.0, -1.237e-05, -1.998e-08, -1.0, -1.186e-05, 1.63e-08, -1.0, -1.234e-05, -1.998e-08, -1.0, -1.186e-05, -2.716e-06, -1.0, -1.174e-05, 1.63e-08, -1.0, -1.234e-05, -2.716e-06, -1.0, -1.174e-05, 1.955e-08, -1.0, -1.231e-05, 1.63e-08, -1.0, -1.234e-05, 1.955e-08, -1.0, -1.231e-05, 0.0, -1.0, -1.225e-05, 2.147e-05, -1.0, -1.231e-05, 1.955e-08, -1.0, -1.231e-05, 2.147e-05, -1.0, -1.231e-05, -2.136e-05, -1.0, -1.237e-05, 0.3779, -0.9258, 2.98e-08, 0.3779, -0.9258, -2.213e-06, 0.3779, -0.9259, -1.729e-06, 0.3779, -0.9258, 2.98e-08, 0.3779, -0.9259, -1.729e-06, 0.3779, -0.9259, 3.369e-06, 0.3779, 0.9258, 5.662e-06, 0.3779, 0.9258, 6.515e-06, 0.3779, 0.9258, 6.437e-06, 0.3779, 0.9258, 5.662e-06, 0.3779, 0.9258, 6.437e-06, 0.3779, 0.9258, 5.662e-06, 0.3779, -0.9258, 5.299e-07, 0.3779, -0.9259, 1.073e-06, 0.3779, -0.9259, 1.567e-06, 0.3779, -0.9258, 5.299e-07, 0.3779, -0.9259, 1.567e-06, 0.3779, -0.9258, -9.537e-07, 0.3779, 0.9258, 5.811e-06, 0.3779, 0.9258, 5.894e-06, 0.3779, 0.9258, 5.752e-06, 0.3779, 0.9258, 5.811e-06, 0.3779, 0.9258, 5.752e-06, 0.3779, 0.9258, 5.756e-06, 0.3779, 0.9258, 5.716e-06, 0.3779, 0.9258, 5.782e-06, 0.3779, 0.9258, 5.784e-06, 0.3779, 0.9258, 5.716e-06, 0.3779, 0.9258, 5.784e-06, 0.3779, 0.9258, 5.722e-06, 0.3779, -0.9258, -1.043e-06, 0.3779, -0.9258, 4.712e-07, 0.3779, -0.9259, 1.281e-06, 0.3779, -0.9258, -1.043e-06, 0.3779, -0.9259, 1.281e-06, 0.3779, -0.9259, 1.749e-06, -0.9313, 0.3642, 4.411e-06, -0.9313, 0.3642, -0.0001221, -0.9313, -0.3642, 4.47e-06, -0.9313, 0.3642, 4.411e-06, -0.9313, -0.3642, 4.47e-06, -0.9313, -0.3642, 3.644e-05, -0.9313, -0.3642, -1.448e-05, -0.9313, -0.3642, -1.124e-05, -0.8319, -0.5549, 8.164e-06, -0.9313, -0.3642, -1.448e-05, -0.8319, -0.5549, 8.164e-06, -0.8319, -0.5549, 7.659e-06, -0.9313, 0.3642, -1.226e-05, -0.9313, 0.3642, -3.055e-06, -0.8319, 0.5549, -9.164e-06, -0.9313, 0.3642, -1.226e-05, -0.8319, 0.5549, -9.164e-06, -0.8319, 0.5549, -1.213e-05, 0.9313, -0.3642, 1.968e-05, 0.9313, -0.3642, 1.262e-05, 0.9313, 0.3642, -1.97e-05, 0.9313, -0.3642, 1.968e-05, 0.9313, 0.3642, -1.97e-05, 0.9313, 0.3642, -1.262e-05, 0.9313, 0.3642, -1.936e-05, 0.9313, 0.3642, -1.236e-05, 0.9313, -0.3642, 1.955e-05, 0.9313, 0.3642, -1.936e-05, 0.9313, -0.3642, 1.955e-05, 0.9313, -0.3642, 1.245e-05, 0.9313, 0.3642, -1.97e-05, 0.9313, 0.3642, -1.262e-05, 0.9313, -0.3642, 1.97e-05, 0.9313, 0.3642, -1.97e-05, 0.9313, -0.3642, 1.97e-05, 0.9313, -0.3642, 1.262e-05, 0.8319, -0.5549, 1.717e-05, 0.9313, -0.3642, 4.523e-06, 0.9313, -0.3642, -1.41e-05, 0.8319, -0.5549, 1.717e-05, 0.9313, -0.3642, -1.41e-05, 0.8319, -0.5549, 1.499e-05, 0.9313, 0.3642, -1.752e-05, 0.8319, 0.5549, -1.834e-05, 0.8319, 0.5549, -2.29e-05, 0.9313, 0.3642, -1.752e-05, 0.8319, 0.5549, -2.29e-05, 0.9313, 0.3642, -1.885e-05, 0.8319, -0.5549, 1.578e-05, 0.8319, -0.5549, 1.802e-05, 0.9313, -0.3642, 5.916e-06, 0.8319, -0.5549, 1.578e-05, 0.9313, -0.3642, 5.916e-06, 0.9313, -0.3642, -1.276e-05, 0.9313, 0.3642, -1.971e-05, 0.9313, 0.3642, -1.813e-05, 0.8319, 0.5549, -1.859e-05, 0.9313, 0.3642, -1.971e-05, 0.8319, 0.5549, -1.859e-05, 0.8319, 0.5549, -2.348e-05, 0.9313, -0.3642, -1.286e-05, 0.8319, -0.5549, 1.578e-05, 0.8319, -0.5549, 1.793e-05, 0.9313, -0.3642, -1.286e-05, 0.8319, -0.5549, 1.793e-05, 0.9313, -0.3642, 6.102e-06, 0.8319, 0.5549, -2.323e-05, 0.9313, 0.3642, -1.965e-05, 0.9313, 0.3642, -1.812e-05, 0.8319, 0.5549, -2.323e-05, 0.9313, 0.3642, -1.812e-05, 0.8319, 0.5549, -1.868e-05, 1.955e-08, 1.0, 1.231e-05, 0.0, 1.0, 1.228e-05, 2.147e-05, 1.0, 1.225e-05, 1.955e-08, 1.0, 1.231e-05, 2.147e-05, 1.0, 1.225e-05, -2.136e-05, 1.0, 1.225e-05, 0.0, 1.0, 1.237e-05, 2.147e-05, 1.0, 1.228e-05, -0.0001501, 1.0, 1.234e-05, 0.0, 1.0, 1.237e-05, -0.0001501, 1.0, 1.234e-05, 2.993e-08, 1.0, 1.237e-05, 0.0, 1.0, 1.231e-05, 2.147e-05, 1.0, 1.225e-05, -2.136e-05, 1.0, 1.225e-05, 0.0, 1.0, 1.231e-05, -2.136e-05, 1.0, 1.225e-05, 1.955e-08, 1.0, 1.234e-05, 2.31e-05, -1.0, -1.213e-05, -1.966e-05, -1.0, -1.201e-05, 1.955e-08, -1.0, -1.219e-05, 2.31e-05, -1.0, -1.213e-05, 1.955e-08, -1.0, -1.219e-05, 0.0, -1.0, -1.228e-05])] * 3)])
me_strut_ramp_short = bpy.data.meshes.new('Strut_Ramp_Short')
me_strut_ramp_short.from_pydata([(-0.465, -0.465, 0.5), (-0.465, 0.465, 0.5), (-0.5, 0.4475, 0.465), (-0.5, -0.4825, 0.465), (-0.465, -0.5453, 0.465), (0.465, -0.5453, 0.465), (0.465, -0.465, 0.5), (-0.465, -0.465, 0.5), (0.5, -0.4825, 0.465), (0.5, 0.4475, 0.465), (0.465, 0.465, 0.5), (0.465, -0.465, 0.5), (-0.465, 0.465, 0.5), (0.465, 0.465, 0.5), (0.465, 0.5025, 0.465), (-0.465, 0.5025, 0.465), (-0.5, -0.4825, 0.465), (-0.465, -0.5453, 0.465), (-0.465, -0.465, 0.5), (0.465, -0.465, 0.5), (0.465, -0.5453, 0.465), (0.5, -0.4825, 0.465), (-0.465, 0.465, 0.5), (-0.465, 0.5025, 0.465), (-0.5, 0.4475, 0.465), (0.5, 0.4475, 0.465), (0.465, 0.5025, 0.465), (0.465, 0.465, 0.5), (-0.465, 0.465, 0.5), (0.0, -4.163e-16, 0.5), (0.465, 0.465, 0.5), (0.465, -0.465, 0.5), (-0.465, -0.465, 0.5), (-0.01987, 0.5025, 0.465), (-0.5, 0.5025, 0.465), (-0.5, -0.5453, 0.465), (-0.01987, -0.5453, 0.465), (0.01987, 0.5025, 0.465), (0.01987, -0.5453, 0.465), (0.5, 0.5025, 0.465), (0.5, -0.5453, 0.465), (-1.431, -0.1429, 0.465), (-1.431, 0.1226, 0.465), (1.431, 0.1226, 0.465), (1.431, -0.1429, 0.465), (1.49, 0.01383, 0.465), (1.49, -0.04883, 0.465), (-1.49, -0.04883, 0.465), (-1.49, 0.01383, 0.465), (-1.431, -0.1429, 0.465), (-1.431, -1.108, -1.465), (-0.5, -1.51, -1.465), (-0.5, -0.5453, 0.465), (-0.465, -1.465, -1.5), (-0.5, -1.448, -1.465), (-0.5, -0.5175, -1.465), (-0.465, -0.535, -1.5), (-0.465, -1.51, -1.465), (-0.465, -1.465, -1.5), (0.465, -1.465, -1.5), (0.465, -1.51, -1.465), (0.5, -1.448, -1.465), (0.465, -1.465, -1.5), (0.465, -0.535, -1.5), (0.5, -0.5175, -1.465), (-0.465, -0.535, -1.5), (-0.465, -0.4625, -1.465), (0.465, -0.4625, -1.465), (0.465, -0.535, -1.5), (-0.5, -1.448, -1.465), (-0.465, -1.465, -1.5), (-0.465, -1.51, -1.465), (0.465, -1.465, -1.5), (0.5, -1.448, -1.465), (0.465, -1.51, -1.465), (-0.465, -0.535, -1.5), (-0.5, -0.5175, -1.465), (-0.465, -0.4625, -1.465), (0.5, -0.5175, -1.465), (0.465, -0.535, -1.5), (0.465, -0.4625, -1.465), (-0.465, -0.535, -1.5), (0.465, -0.535, -1.5), (0.0, -1.0, -1.5), (0.465, -1.465, -1.5), (-0.465, -1.465, -1.5), (0.5, -1.039, -0.5217), (0.5, -1.017, -0.4783), (0.01987, -1.017, -0.4783), (0.01987, -1.039, -0.5217), (-0.01987, -1.017, -0.4783), (-0.01987, -1.039, -0.5217), (-0.01987, -0.5453, 0.465), (0.01987, -0.5453, 0.465), (-0.01987, -1.51, -1.465), (0.01987, -1.51, -1.465), (0.01987, 0.009137, -0.5217), (0.01987, -0.4625, -1.465), (-0.01987, -0.4625, -1.465), (-0.01987, 0.5025, 0.465), (0.01987, 0.0308, -0.4783), (0.01987, 0.5025, 0.465), (0.5, 0.0308, -0.4783), (0.5, 0.009137, -0.5217), (-0.01987, -1.51, -1.465), (-0.5, -1.51, -1.465), (-0.5, -0.4625, -1.465), (-0.01987, -0.4625, -1.465), (0.01987, -1.51, -1.465), (0.01987, -0.4625, -1.465), (0.5, -1.51, -1.465), (0.5, -0.4625, -1.465), (1.431, -1.108, -1.465), (1.431, -0.8424, -1.465), (1.49, -1.014, -1.465), (1.49, -0.9512, -1.465), (-1.431, -1.108, -1.465), (-1.431, -0.8424, -1.465), (-1.49, -0.9512, -1.465), (-1.49, -1.014, -1.465), (-1.431, -0.8424, -1.465), (-1.431, 0.1226, 0.465), (-0.5, 0.5025, 0.465), (-0.5, -0.4625, -1.465), (-0.5, -0.5453, 0.465), (-0.5, -1.51, -1.465), (-0.01987, -1.51, -1.465), (-0.01987, -1.039, -0.5217), (-0.01987, -1.017, -0.4783), (-0.01987, -0.5453, 0.465), (0.5, -0.5453, 0.465), (0.01987, -0.5453, 0.465), (0.01987, -1.017, -0.4783), (0.5, -1.017, -0.4783), (1.431, -0.6146, -0.4783), (0.5, -1.017, -0.4783), (0.5, -1.039, -0.5217), (1.431, -0.6362, -0.5217), (1.431, -0.3707, -0.5217), (0.5, 0.009137, -0.5217), (0.5, 0.0308, -0.4783), (1.431, -0.349, -0.4783), (0.5, -1.039, -0.5217), (0.5, -1.51, -1.465), (1.431, -1.108, -1.465), (1.431, -0.6362, -0.5217), (0.5, 0.5025, 0.465), (1.431, 0.1226, 0.465), (1.431, -0.349, -0.4783), (0.5, 0.0308, -0.4783), (1.431, -0.3707, -0.5217), (1.431, -0.8424, -1.465), (0.5, -0.4625, -1.465), (0.5, 0.009137, -0.5217), (1.431, -0.1429, 0.465), (0.5, -0.5453, 0.465), (0.5, -1.017, -0.4783), (1.431, -0.6146, -0.4783), (-1.49, 0.01383, 0.465), (-1.49, -0.9512, -1.465), (-1.49, -1.014, -1.465), (-1.49, -0.04883, 0.465), (-1.49, -0.04883, 0.465), (-1.49, -1.014, -1.465), (-1.431, -1.108, -1.465), (-1.431, -0.1429, 0.465), (-1.49, -0.9512, -1.465), (-1.49, 0.01383, 0.465), (-1.431, 0.1226, 0.465), (-1.431, -0.8424, -1.465), (1.49, -0.5422, -0.5217), (1.49, -1.014, -1.465), (1.49, -0.9512, -1.465), (1.49, -0.4795, -0.5217), (1.49, -0.4795, -0.5217), (1.49, -0.4578, -0.4783), (1.49, -0.5205, -0.4783), (1.49, -0.5422, -0.5217), (1.49, -0.4578, -0.4783), (1.49, 0.01383, 0.465), (1.49, -0.04883, 0.465), (1.49, -0.5205, -0.4783), (1.431, -0.6362, -0.5217), (1.49, -0.5422, -0.5217), (1.49, -0.5205, -0.4783), (1.431, -0.6146, -0.4783), (1.49, -0.4795, -0.5217), (1.431, -0.3707, -0.5217), (1.431, -0.349, -0.4783), (1.49, -0.4578, -0.4783), (1.431, -0.6362, -0.5217), (1.431, -1.108, -1.465), (1.49, -1.014, -1.465), (1.49, -0.5422, -0.5217), (1.49, -0.4795, -0.5217), (1.49, -0.9512, -1.465), (1.431, -0.8424, -1.465), (1.431, -0.3707, -0.5217), (1.49, -0.04883, 0.465), (1.431, -0.1429, 0.465), (1.431, -0.6146, -0.4783), (1.49, -0.5205, -0.4783), (1.431, 0.1226, 0.465), (1.49, 0.01383, 0.465), (1.49, -0.4578, -0.4783), (1.431, -0.349, -0.4783), (-0.01987, -0.4625, -1.465), (-0.5, -0.4625, -1.465), (-0.5, 0.5025, 0.465), (-0.01987, 0.5025, 0.465), (0.01987, -0.4625, -1.465), (0.01987, 0.009137, -0.5217), (0.5, 0.009137, -0.5217), (0.5, -0.4625, -1.465), (0.01987, 0.0308, -0.4783), (0.01987, 0.5025, 0.465), (0.5, 0.5025, 0.465), (0.5, 0.0308, -0.4783), (0.01987, -1.51, -1.465), (0.5, -1.51, -1.465), (0.5, -1.039, -0.5217), (0.01987, -1.039, -0.5217)], [], [(0, 1, 2), (0, 2, 3), (4, 5, 6), (4, 6, 7), (8, 9, 10), (8, 10, 11), (12, 13, 14), (12, 14, 15), (16, 17, 18), (19, 20, 21), (22, 23, 24), (25, 26, 27), (28, 29, 30), (30, 29, 31), (31, 29, 32), (32, 29, 28), (33, 34, 35), (35, 36, 33), (36, 37, 33), (36, 38, 37), (38, 39, 37), (38, 40, 39), (34, 41, 35), (34, 42, 41), (43, 39, 40), (43, 40, 44), (45, 43, 44), (45, 44, 46), (42, 47, 41), (42, 48, 47), (49, 50, 51), (49, 51, 52), (53, 54, 55), (53, 55, 56), (57, 58, 59), (57, 59, 60), (61, 62, 63), (61, 63, 64), (65, 66, 67), (65, 67, 68), (69, 70, 71), (72, 73, 74), (75, 76, 77), (78, 79, 80), (81, 82, 83), (82, 84, 83), (84, 85, 83), (85, 81, 83), (86, 87, 88), (86, 88, 89), (89, 88, 90), (89, 90, 91), (88, 92, 90), (88, 93, 92), (94, 89, 91), (94, 95, 89), (96, 97, 98), (98, 99, 96), (99, 100, 96), (99, 101, 100), (96, 100, 102), (96, 102, 103), (104, 105, 106), (106, 107, 104), (107, 108, 104), (107, 109, 108), (109, 110, 108), (109, 111, 110), (112, 110, 111), (112, 111, 113), (114, 112, 113), (114, 113, 115), (106, 105, 116), (106, 116, 117), (116, 118, 117), (116, 119, 118), (120, 121, 122), (120, 122, 123), (124, 125, 126), (126, 127, 124), (127, 128, 124), (128, 129, 124), (130, 131, 132), (130, 132, 133), (134, 135, 136), (134, 136, 137), (138, 139, 140), (138, 140, 141), (142, 143, 144), (142, 144, 145), (146, 147, 148), (146, 148, 149), (150, 151, 152), (150, 152, 153), (154, 155, 156), (154, 156, 157), (158, 159, 160), (158, 160, 161), (162, 163, 164), (162, 164, 165), (166, 167, 168), (166, 168, 169), (170, 171, 172), (170, 172, 173), (174, 175, 176), (174, 176, 177), (178, 179, 180), (178, 180, 181), (182, 183, 184), (182, 184, 185), (186, 187, 188), (186, 188, 189), (190, 191, 192), (190, 192, 193), (194, 195, 196), (194, 196, 197), (198, 199, 200), (198, 200, 201), (202, 203, 204), (202, 204, 205), (206, 207, 208), (206, 208, 209), (210, 211, 212), (210, 212, 213), (214, 215, 216), (214, 216, 217), (218, 219, 220), (218, 220, 221)])
me_strut_ramp_short.polygons.foreach_set('use_smooth', [True] * 128)
_k = set([(0, 1), (0, 3), (1, 2), (2, 3), (4, 5), (4, 7), (5, 6), (6, 7), (8, 9), (8, 11), (9, 10), (10, 11), (12, 13), (12, 15), (13, 14), (14, 15), (16, 17), (16, 18), (17, 18), (19, 20), (19, 21), (20, 21), (22, 23), (22, 24), (23, 24), (25, 26), (25, 27), (26, 27), (28, 30), (28, 32), (30, 31), (31, 32), (33, 34), (33, 37), (34, 42), (35, 36), (35, 41), (36, 38), (37, 39), (38, 40), (39, 43), (40, 44), (41, 47), (42, 48), (43, 45), (44, 46), (45, 46), (47, 48), (49, 50), (49, 52), (50, 51), (51, 52), (53, 54), (53, 56), (54, 55), (55, 56), (57, 58), (57, 60), (58, 59), (59, 60), (61, 62), (61, 64), (62, 63), (63, 64), (65, 66), (65, 68), (66, 67), (67, 68), (69, 70), (69, 71), (70, 71), (72, 73), (72, 74), (73, 74), (75, 76), (75, 77), (76, 77), (78, 79), (78, 80), (79, 80), (81, 82), (81, 85), (82, 84), (84, 85), (86, 87), (86, 89), (87, 88), (88, 93), (89, 95), (90, 91), (90, 92), (91, 94), (92, 93), (94, 95), (96, 97), (96, 103), (97, 98), (98, 99), (99, 101), (100, 101), (100, 102), (102, 103), (104, 105), (104, 108), (105, 116), (106, 107), (106, 117), (107, 109), (108, 110), (109, 111), (110, 112), (111, 113), (112, 114), (113, 115), (114, 115), (116, 119), (117, 118), (118, 119), (120, 121), (120, 123), (121, 122), (122, 123), (124, 125), (124, 129), (125, 126), (126, 127), (127, 128), (128, 129), (130, 131), (130, 133), (131, 132), (132, 133), (134, 135), (134, 137), (135, 136), (136, 137), (138, 139), (138, 141), (139, 140), (140, 141), (142, 143), (142, 145), (143, 144), (144, 145), (146, 147), (146, 149), (147, 148), (148, 149), (150, 151), (150, 153), (151, 152), (152, 153), (154, 155), (154, 157), (155, 156), (156, 157), (158, 159), (158, 161), (159, 160), (160, 161), (162, 163), (162, 165), (163, 164), (164, 165), (166, 167), (166, 169), (167, 168), (168, 169), (170, 171), (170, 173), (171, 172), (172, 173), (174, 175), (174, 177), (175, 176), (176, 177), (178, 179), (178, 181), (179, 180), (180, 181), (182, 183), (182, 185), (183, 184), (184, 185), (186, 187), (186, 189), (187, 188), (188, 189), (190, 191), (190, 193), (191, 192), (192, 193), (194, 195), (194, 197), (195, 196), (196, 197), (198, 199), (198, 201), (199, 200), (200, 201), (202, 203), (202, 205), (203, 204), (204, 205), (206, 207), (206, 209), (207, 208), (208, 209), (210, 211), (210, 213), (211, 212), (212, 213), (214, 215), (214, 217), (215, 216), (216, 217), (218, 219), (218, 221), (219, 220), (220, 221)])
me_strut_ramp_short.attributes.new('sharp_edge', 'BOOLEAN', 'EDGE').data.foreach_set('value', [ (min(e.vertices), max(e.vertices)) in _k for e in me_strut_ramp_short.edges])
_uv = me_strut_ramp_short.uv_layers.new(name='UVMap')
_uv.uv.foreach_set('vector', [0.7572, 0.07993, 0.7651, 0.07993, 0.7651, 0.08023, 0.7572, 0.07993, 0.7651, 0.08023, 0.7572, 0.08023, 0.7569, 0.07993, 0.7569, 0.07202, 0.7572, 0.07202, 0.7569, 0.07993, 0.7572, 0.07202, 0.7572, 0.07993, 0.7572, 0.07172, 0.7651, 0.07172, 0.7651, 0.07202, 0.7572, 0.07172, 0.7651, 0.07202, 0.7572, 0.07202, 0.7651, 0.07993, 0.7651, 0.07202, 0.7654, 0.07202, 0.7651, 0.07993, 0.7654, 0.07202, 0.7654, 0.07993, 0.7572, 0.08023, 0.7569, 0.07993, 0.7572, 0.07993, 0.7572, 0.07202, 0.7569, 0.07202, 0.7572, 0.07172, 0.7651, 0.07993, 0.7654, 0.07993, 0.7651, 0.08023, 0.7651, 0.07172, 0.7654, 0.07202, 0.7651, 0.07202, 0.7651, 0.07993, 0.7611, 0.07597, 0.7651, 0.07202, 0.7651, 0.07202, 0.7611, 0.07597, 0.7572, 0.07202, 0.7572, 0.07202, 0.7611, 0.07597, 0.7572, 0.07993, 0.7572, 0.07993, 0.7611, 0.07597, 0.7651, 0.07993, 0.2398, 0.09052, 0.2398, 0.09303, 0.2346, 0.09303, 0.2346, 0.09303, 0.2346, 0.09052, 0.2398, 0.09052, 0.2346, 0.09052, 0.2398, 0.09031, 0.2398, 0.09052, 0.2346, 0.09052, 0.2346, 0.09031, 0.2398, 0.09031, 0.2346, 0.09031, 0.2398, 0.08779, 0.2398, 0.09031, 0.2346, 0.09031, 0.2346, 0.08779, 0.2398, 0.08779, 0.2398, 0.09303, 0.2366, 0.0979, 0.2346, 0.09303, 0.2398, 0.09303, 0.2378, 0.0979, 0.2366, 0.0979, 0.2378, 0.08292, 0.2398, 0.08779, 0.2346, 0.08779, 0.2378, 0.08292, 0.2346, 0.08779, 0.2366, 0.08292, 0.2374, 0.08261, 0.2378, 0.08292, 0.2366, 0.08292, 0.2374, 0.08261, 0.2366, 0.08292, 0.237, 0.08261, 0.2378, 0.0979, 0.237, 0.09821, 0.2366, 0.0979, 0.2378, 0.0979, 0.2374, 0.09821, 0.237, 0.09821, 0.2529, 0.08287, 0.2529, 0.09821, 0.248, 0.09821, 0.2529, 0.08287, 0.248, 0.09821, 0.248, 0.08287, 0.7564, 0.07993, 0.7564, 0.08023, 0.7485, 0.08023, 0.7564, 0.07993, 0.7485, 0.08023, 0.7485, 0.07993, 0.7567, 0.07993, 0.7564, 0.07993, 0.7564, 0.07202, 0.7567, 0.07993, 0.7564, 0.07202, 0.7567, 0.07202, 0.7564, 0.07172, 0.7564, 0.07202, 0.7485, 0.07202, 0.7564, 0.07172, 0.7485, 0.07202, 0.7485, 0.07172, 0.7485, 0.07993, 0.7482, 0.07993, 0.7482, 0.07202, 0.7485, 0.07993, 0.7482, 0.07202, 0.7485, 0.07202, 0.7564, 0.08023, 0.7564, 0.07993, 0.7567, 0.07993, 0.7564, 0.07202, 0.7564, 0.07172, 0.7567, 0.07202, 0.7485, 0.07993, 0.7485, 0.08023, 0.7482, 0.07993, 0.7485, 0.07172, 0.7485, 0.07202, 0.7482, 0.07202, 0.7485, 0.07993, 0.7485, 0.07202, 0.7524, 0.07597, 0.7485, 0.07202, 0.7564, 0.07202, 0.7524, 0.07597, 0.7564, 0.07202, 0.7564, 0.07993, 0.7524, 0.07597, 0.7564, 0.07993, 0.7485, 0.07993, 0.7524, 0.07597, 0.7431, 0.093, 0.7431, 0.09263, 0.7472, 0.09263, 0.7431, 0.093, 0.7472, 0.09263, 0.7472, 0.093, 0.7472, 0.093, 0.7472, 0.09263, 0.7476, 0.09263, 0.7472, 0.093, 0.7476, 0.09263, 0.7476, 0.093, 0.7472, 0.09263, 0.7476, 0.08035, 0.7476, 0.09263, 0.7472, 0.09263, 0.7472, 0.08035, 0.7476, 0.08035, 0.7476, 0.1053, 0.7472, 0.093, 0.7476, 0.093, 0.7476, 0.1053, 0.7472, 0.1053, 0.7472, 0.093, 0.7603, 0.09263, 0.7603, 0.08035, 0.7606, 0.08035, 0.7606, 0.08035, 0.7606, 0.1053, 0.7603, 0.09263, 0.7606, 0.1053, 0.7603, 0.093, 0.7603, 0.09263, 0.7606, 0.1053, 0.7603, 0.1053, 0.7603, 0.093, 0.7603, 0.09263, 0.7603, 0.093, 0.7562, 0.093, 0.7603, 0.09263, 0.7562, 0.093, 0.7562, 0.09263, 0.2453, 0.09052, 0.2453, 0.09303, 0.24, 0.09303, 0.24, 0.09303, 0.24, 0.09052, 0.2453, 0.09052, 0.24, 0.09052, 0.2453, 0.09031, 0.2453, 0.09052, 0.24, 0.09052, 0.24, 0.09031, 0.2453, 0.09031, 0.24, 0.09031, 0.2453, 0.08779, 0.2453, 0.09031, 0.24, 0.09031, 0.24, 0.08779, 0.2453, 0.08779, 0.2433, 0.08292, 0.2453, 0.08779, 0.24, 0.08779, 0.2433, 0.08292, 0.24, 0.08779, 0.242, 0.08292, 0.2428, 0.08261, 0.2433, 0.08292, 0.242, 0.08292, 0.2428, 0.08261, 0.242, 0.08292, 0.2425, 0.08261, 0.24, 0.09303, 0.2453, 0.09303, 0.2433, 0.0979, 0.24, 0.09303, 0.2433, 0.0979, 0.242, 0.0979, 0.2433, 0.0979, 0.2425, 0.09821, 0.242, 0.0979, 0.2433, 0.0979, 0.2428, 0.09821, 0.2425, 0.09821, 0.2608, 0.08287, 0.2608, 0.09821, 0.2559, 0.09821, 0.2608, 0.08287, 0.2559, 0.09821, 0.2559, 0.08287, 0.248, 0.08287, 0.248, 0.09821, 0.2455, 0.09821, 0.2455, 0.09821, 0.2455, 0.09066, 0.248, 0.08287, 0.2455, 0.09066, 0.2455, 0.09043, 0.248, 0.08287, 0.2455, 0.09043, 0.2455, 0.08287, 0.248, 0.08287, 0.2642, 0.08024, 0.2642, 0.08275, 0.2567, 0.08275, 0.2642, 0.08024, 0.2567, 0.08275, 0.2567, 0.08024, 0.7352, 0.09263, 0.7431, 0.09263, 0.7431, 0.093, 0.7352, 0.09263, 0.7431, 0.093, 0.7352, 0.093, 0.7483, 0.09263, 0.7562, 0.09263, 0.7562, 0.093, 0.7483, 0.09263, 0.7562, 0.093, 0.7483, 0.093, 0.2421, 0.07216, 0.2346, 0.07216, 0.2346, 0.06729, 0.2421, 0.07216, 0.2346, 0.06729, 0.2421, 0.06729, 0.2489, 0.08024, 0.2489, 0.07537, 0.2565, 0.07537, 0.2489, 0.08024, 0.2565, 0.07537, 0.2565, 0.08024, 0.2412, 0.07511, 0.2488, 0.07511, 0.2488, 0.07998, 0.2412, 0.07511, 0.2488, 0.07998, 0.2412, 0.07998, 0.2642, 0.07537, 0.2642, 0.08024, 0.2567, 0.08024, 0.2642, 0.07537, 0.2567, 0.08024, 0.2567, 0.07537, 0.2616, 0.08287, 0.2616, 0.09821, 0.2613, 0.09821, 0.2616, 0.08287, 0.2613, 0.09821, 0.2613, 0.08287, 0.2532, 0.08287, 0.2532, 0.09821, 0.2529, 0.09821, 0.2532, 0.08287, 0.2529, 0.09821, 0.2529, 0.08287, 0.2611, 0.08287, 0.2611, 0.09821, 0.2608, 0.09821, 0.2611, 0.08287, 0.2608, 0.09821, 0.2608, 0.08287, 0.2429, 0.07468, 0.2429, 0.06712, 0.2432, 0.06712, 0.2429, 0.07468, 0.2432, 0.06712, 0.2432, 0.07468, 0.7476, 0.07969, 0.748, 0.07969, 0.748, 0.08023, 0.7476, 0.07969, 0.748, 0.08023, 0.7476, 0.08023, 0.2427, 0.06712, 0.2427, 0.07468, 0.2424, 0.07468, 0.2427, 0.06712, 0.2424, 0.07468, 0.2424, 0.06712, 0.7352, 0.093, 0.7347, 0.093, 0.7347, 0.09263, 0.7352, 0.093, 0.7347, 0.09263, 0.7352, 0.09263, 0.7478, 0.09263, 0.7483, 0.09263, 0.7483, 0.093, 0.7478, 0.09263, 0.7483, 0.093, 0.7478, 0.093, 0.2421, 0.06729, 0.2346, 0.06729, 0.2346, 0.06698, 0.2421, 0.06729, 0.2346, 0.06698, 0.2421, 0.06698, 0.2412, 0.0748, 0.2488, 0.0748, 0.2488, 0.07511, 0.2412, 0.0748, 0.2488, 0.07511, 0.2412, 0.07511, 0.2642, 0.07506, 0.2642, 0.07537, 0.2567, 0.07537, 0.2642, 0.07506, 0.2567, 0.07537, 0.2567, 0.07506, 0.2489, 0.07537, 0.2489, 0.07506, 0.2565, 0.07506, 0.2489, 0.07537, 0.2565, 0.07506, 0.2565, 0.07537, 0.2534, 0.08287, 0.2559, 0.08287, 0.2559, 0.09821, 0.2534, 0.08287, 0.2559, 0.09821, 0.2534, 0.09821, 0.2488, 0.08249, 0.2412, 0.08249, 0.2412, 0.07998, 0.2488, 0.08249, 0.2412, 0.07998, 0.2488, 0.07998, 0.2565, 0.08275, 0.2489, 0.08275, 0.2489, 0.08024, 0.2565, 0.08275, 0.2489, 0.08024, 0.2565, 0.08024, 0.2346, 0.07468, 0.2346, 0.07216, 0.2421, 0.07216, 0.2346, 0.07468, 0.2421, 0.07216, 0.2421, 0.07468])
me_strut_ramp_short.materials.append(mat_strut_ramp_short)
me_strut_ramp_short.use_remesh_preserve_volume = False
me_strut_ramp_short.use_remesh_preserve_attributes = False
me_strut_ramp_short.use_mirror_vertex_groups = False
me_strut_ramp_short.update()
me_strut_ramp_short.normals_split_custom_set([tuple(v) for v in zip(*[iter([-0.7072, 0.0, 0.707, -0.7072, 0.0, 0.707, -0.7072, 0.0, 0.707, -0.7072, 0.0, 0.707, -0.7072, 0.0, 0.707, -0.7072, 0.0, 0.707, 1.754e-05, -0.7071, 0.7071, -0.0001226, -0.7071, 0.7071, 1.598e-08, -0.7071, 0.7071, 1.754e-05, -0.7071, 0.7071, 1.598e-08, -0.7071, 0.7071, 0.0, -0.7071, 0.7071, 0.7072, 0.0, 0.707, 0.7072, 0.0, 0.707, 0.7072, 0.0, 0.707, 0.7072, 0.0, 0.707, 0.7072, 0.0, 0.707, 0.7072, 0.0, 0.707, -1.487e-09, 0.7071, 0.7071, 0.0, 0.7071, 0.7071, -1.633e-06, 0.7071, 0.7071, -1.487e-09, 0.7071, 0.7071, -1.633e-06, 0.7071, 0.7071, 1.626e-06, 0.7071, 0.7071, -0.5774, -0.5773, 0.5773, -0.5774, -0.5773, 0.5773, -0.5774, -0.5773, 0.5773, 0.5774, -0.5773, 0.5773, 0.5774, -0.5773, 0.5773, 0.5774, -0.5773, 0.5773, -0.5774, 0.5773, 0.5773, -0.5774, 0.5773, 0.5773, -0.5774, 0.5773, 0.5773, 0.5774, 0.5773, 0.5773, 0.5774, 0.5773, 0.5773, 0.5774, 0.5773, 0.5773, 0.0, 0.0, 1.0, 0.0, 0.0, 1.0, 0.0, 0.0, 1.0, 0.0, 0.0, 1.0, 0.0, 0.0, 1.0, 0.0, 0.0, 1.0, 0.0, 0.0, 1.0, 0.0, 0.0, 1.0, 0.0, 0.0, 1.0, 0.0, 0.0, 1.0, 0.0, 0.0, 1.0, 0.0, 0.0, 1.0, 0.0, 0.0, 1.0, -3.099e-08, 0.0, 1.0, -2.6e-08, 0.0, 1.0, -2.6e-08, 0.0, 1.0, 0.0, 0.0, 1.0, 0.0, 0.0, 1.0, 0.0, 0.0, 1.0, 0.0, 0.0, 1.0, 0.0, 0.0, 1.0, 0.0, 0.0, 1.0, 0.0, 0.0, 1.0, 0.0, 0.0, 1.0, 0.0, 0.0, 1.0, 0.0, 0.0, 1.0, 0.0, 0.0, 1.0, 0.0, 0.0, 1.0, 1.892e-08, 0.0, 1.0, 0.0, 0.0, 1.0, -3.099e-08, 0.0, 1.0, 2.441e-07, 0.0, 1.0, -2.6e-08, 0.0, 1.0, -3.099e-08, 0.0, 1.0, -3.93e-08, 0.0, 1.0, 2.441e-07, 0.0, 1.0, -9.915e-08, 0.0, 1.0, 0.0, 0.0, 1.0, 1.892e-08, 0.0, 1.0, -9.915e-08, 0.0, 1.0, 1.892e-08, 0.0, 1.0, -1.053e-07, 0.0, 1.0, -1.092e-06, 0.0, 1.0, -9.915e-08, 0.0, 1.0, -1.053e-07, 0.0, 1.0, -1.092e-06, 0.0, 1.0, -1.053e-07, 0.0, 1.0, -2.007e-06, 0.0, 1.0, -3.93e-08, 0.0, 1.0, 9.789e-07, 0.0, 1.0, 2.441e-07, 0.0, 1.0, -3.93e-08, 0.0, 1.0, -2.007e-06, 0.0, 1.0, 9.789e-07, 0.0, 1.0, -0.3779, -0.9258, -8.009e-07, -0.3779, -0.9259, 1.431e-06, -0.3779, -0.9259, 1.504e-06, -0.3779, -0.9258, -8.009e-07, -0.3779, -0.9259, 1.504e-06, -0.3779, -0.9258, 2.384e-07, -0.7072, 0.0, -0.7071, -0.7072, 0.0, -0.7071, -0.7072, 0.0, -0.7071, -0.7072, 0.0, -0.7071, -0.7072, 0.0, -0.7071, -0.7072, 0.0, -0.7071, 6.057e-06, -0.7071, -0.7071, -5.542e-09, -0.7071, -0.7071, 0.0, -0.7071, -0.7071, 6.057e-06, -0.7071, -0.7071, 0.0, -0.7071, -0.7071, -6.086e-06, -0.7071, -0.7071, 0.7072, 0.0, -0.707, 0.7072, 0.0, -0.707, 0.7072, 0.0, -0.707, 0.7072, 0.0, -0.707, 0.7072, 0.0, -0.707, 0.7072, 0.0, -0.707, 0.0, 0.7071, -0.7071, 1.58e-05, 0.7071, -0.7071, -1.573e-05, 0.7071, -0.7071, 0.0, 0.7071, -0.7071, -1.573e-05, 0.7071, -0.7071, -3.926e-09, 0.7071, -0.7071, -0.5774, -0.5773, -0.5773, -0.5774, -0.5773, -0.5773, -0.5774, -0.5773, -0.5773, 0.5774, -0.5773, -0.5773, 0.5774, -0.5773, -0.5773, 0.5774, -0.5773, -0.5773, -0.5774, 0.5773, -0.5773, -0.5774, 0.5773, -0.5773, -0.5774, 0.5773, -0.5773, 0.5774, 0.5773, -0.5773, 0.5774, 0.5773, -0.5773, 0.5774, 0.5773, -0.5773, 1.378e-07, 0.0, -1.0, -1.378e-07, 0.0, -1.0, 1.628e-13, 0.0, -1.0, -1.378e-07, 0.0, -1.0, -1.378e-07, 0.0, -1.0, 1.628e-13, 0.0, -1.0, -1.378e-07, 0.0, -1.0, 1.378e-07, 0.0, -1.0, 1.628e-13, 0.0, -1.0, 1.378e-07, 0.0, -1.0, 1.378e-07, 0.0, -1.0, 1.628e-13, 0.0, -1.0, -2.136e-05, -1.0, -1.35e-05, 1.955e-08, -1.0, -1.359e-05, 2.136e-05, -1.0, -1.359e-05, -2.136e-05, -1.0, -1.35e-05, 2.136e-05, -1.0, -1.359e-05, 5.333e-09, -1.0, -1.32e-05, 5.333e-09, -1.0, -1.32e-05, 2.136e-05, -1.0, -1.359e-05, 0.0, -1.0, -1.353e-05, 5.333e-09, -1.0, -1.32e-05, 0.0, -1.0, -1.353e-05, 0.0, -1.0, -1.326e-05, 2.136e-05, -1.0, -1.359e-05, 0.0, -1.0, -1.234e-05, 0.0, -1.0, -1.353e-05, 2.136e-05, -1.0, -1.359e-05, 1.955e-08, -1.0, -1.231e-05, 0.0, -1.0, -1.234e-05, 2.147e-05, -1.0, -1.207e-05, 5.333e-09, -1.0, -1.32e-05, 0.0, -1.0, -1.326e-05, 2.147e-05, -1.0, -1.207e-05, -2.136e-05, -1.0, -1.201e-05, 5.333e-09, -1.0, -1.32e-05, 2.1e-05, 1.0, 1.237e-05, 1.955e-08, 1.0, 1.231e-05, -1.537e-08, 1.0, 1.231e-05, -1.537e-08, 1.0, 1.231e-05, 2.146e-05, 1.0, 1.228e-05, 2.1e-05, 1.0, 1.237e-05, 2.146e-05, 1.0, 1.228e-05, 4.566e-06, 1.0, 1.231e-05, 2.1e-05, 1.0, 1.237e-05, 2.146e-05, 1.0, 1.228e-05, -2.136e-05, 1.0, 1.228e-05, 4.566e-06, 1.0, 1.231e-05, 2.1e-05, 1.0, 1.237e-05, 4.566e-06, 1.0, 1.231e-05, -2.136e-05, 1.0, 1.261e-05, 2.1e-05, 1.0, 1.237e-05, -2.136e-05, 1.0, 1.261e-05, 1.955e-08, 1.0, 1.252e-05, 0.0, 0.0, -1.0, 5.2e-08, 0.0, -1.0, 4.282e-08, 0.0, -1.0, 4.282e-08, 0.0, -1.0, 0.0, 0.0, -1.0, 0.0, 0.0, -1.0, 0.0, 0.0, -1.0, 2.453e-06, 0.0, -1.0, 0.0, 0.0, -1.0, 0.0, 0.0, -1.0, 2.22e-06, 0.0, -1.0, 2.453e-06, 0.0, -1.0, 2.22e-06, 0.0, -1.0, 2.822e-06, 0.0, -1.0, 2.453e-06, 0.0, -1.0, 2.22e-06, 0.0, -1.0, 2.519e-06, 0.0, -1.0, 2.822e-06, 0.0, -1.0, 9.763e-08, 0.0, -1.0, 2.822e-06, 0.0, -1.0, 2.519e-06, 0.0, -1.0, 9.763e-08, 0.0, -1.0, 2.519e-06, 0.0, -1.0, 5.422e-07, 0.0, -1.0, 1.035e-06, 0.0, -1.0, 9.763e-08, 0.0, -1.0, 5.422e-07, 0.0, -1.0, 1.035e-06, 0.0, -1.0, 5.422e-07, 0.0, -1.0, 8.028e-06, 0.0, -1.0, 4.282e-08, 0.0, -1.0, 5.2e-08, 0.0, -1.0, 4.881e-08, 0.0, -1.0, 4.282e-08, 0.0, -1.0, 4.881e-08, 0.0, -1.0, 0.0, 0.0, -1.0, 4.881e-08, 0.0, -1.0, 0.0, 0.0, -1.0, 0.0, 0.0, -1.0, 4.881e-08, 0.0, -1.0, 0.0, 0.0, -1.0, 0.0, 0.0, -1.0, -0.3779, 0.9258, 5.867e-06, -0.3779, 0.9258, 5.871e-06, -0.3779, 0.9258, 5.831e-06, -0.3779, 0.9258, 5.867e-06, -0.3779, 0.9258, 5.831e-06, -0.3779, 0.9258, 5.841e-06, 1.63e-08, -1.0, -1.234e-05, 2.147e-05, -1.0, -1.234e-05, -2.131e-05, -1.0, -1.237e-05, -2.131e-05, -1.0, -1.237e-05, -1.998e-08, -1.0, -1.186e-05, 1.63e-08, -1.0, -1.234e-05, -1.998e-08, -1.0, -1.186e-05, -2.716e-06, -1.0, -1.174e-05, 1.63e-08, -1.0, -1.234e-05, -2.716e-06, -1.0, -1.174e-05, 1.955e-08, -1.0, -1.231e-05, 1.63e-08, -1.0, -1.234e-05, 1.955e-08, -1.0, -1.231e-05, 0.0, -1.0, -1.225e-05, 2.147e-05, -1.0, -1.231e-05, 1.955e-08, -1.0, -1.231e-05, 2.147e-05, -1.0, -1.231e-05, -2.136e-05, -1.0, -1.237e-05, 0.3779, -0.9258, 2.98e-08, 0.3779, -0.9258, -2.213e-06, 0.3779, -0.9259, -1.729e-06, 0.3779, -0.9258, 2.98e-08, 0.3779, -0.9259, -1.729e-06, 0.3779, -0.9259, 3.369e-06, 0.3779, 0.9258, 5.662e-06, 0.3779, 0.9258, 6.515e-06, 0.3779, 0.9258, 6.437e-06, 0.3779, 0.9258, 5.662e-06, 0.3779, 0.9258, 6.437e-06, 0.3779, 0.9258, 5.662e-06, 0.3779, -0.9258, 5.299e-07, 0.3779, -0.9259, 1.073e-06, 0.3779, -0.9259, 1.567e-06, 0.3779, -0.9258, 5.299e-07, 0.3779, -0.9259, 1.567e-06, 0.3779, -0.9258, -9.537e-07, 0.3779, 0.9258, 5.811e-06, 0.3779, 0.9258, 5.894e-06, 0.3779, 0.9258, 5.752e-06, 0.3779, 0.9258, 5.811e-06, 0.3779, 0.9258, 5.752e-06, 0.3779, 0.9258, 5.756e-06, 0.3779, 0.9258, 5.716e-06, 0.3779, 0.9258, 5.782e-06, 0.3779, 0.9258, 5.784e-06, 0.3779, 0.9258, 5.716e-06, 0.3779, 0.9258, 5.784e-06, 0.3779, 0.9258, 5.722e-06, 0.3779, -0.9258, -1.043e-06, 0.3779, -0.9258, 4.712e-07, 0.3779, -0.9259, 1.281e-06, 0.3779, -0.9258, -1.043e-06, 0.3779, -0.9259, 1.281e-06, 0.3779, -0.9259, 1.749e-06, -0.9313, 0.3642, 4.411e-06, -0.9313, 0.3642, -0.0001221, -0.9313, -0.3642, 4.47e-06, -0.9313, 0.3642, 4.411e-06, -0.9313, -0.3642, 4.47e-06, -0.9313, -0.3642, 3.644e-05, -0.9313, -0.3642, -1.448e-05, -0.9313, -0.3642, -1.124e-05, -0.8319, -0.5549, 8.164e-06, -0.9313, -0.3642, -1.448e-05, -0.8319, -0.5549, 8.164e-06, -0.8319, -0.5549, 7.659e-06, -0.9313, 0.3642, -1.226e-05, -0.9313, 0.3642, -3.055e-06, -0.8319, 0.5549, -9.164e-06, -0.9313, 0.3642, -1.226e-05, -0.8319, 0.5549, -9.164e-06, -0.8319, 0.5549, -1.213e-05, 0.9313, -0.3642, 1.968e-05, 0.9313, -0.3642, 1.262e-05, 0.9313, 0.3642, -1.97e-05, 0.9313, -0.3642, 1.968e-05, 0.9313, 0.3642, -1.97e-05, 0.9313, 0.3642, -1.262e-05, 0.9313, 0.3642, -1.936e-05, 0.9313, 0.3642, -1.236e-05, 0.9313, -0.3642, 1.955e-05, 0.9313, 0.3642, -1.936e-05, 0.9313, -0.3642, 1.955e-05, 0.9313, -0.3642, 1.245e-05, 0.9313, 0.3642, -1.97e-05, 0.9313, 0.3642, -1.262e-05, 0.9313, -0.3642, 1.97e-05, 0.9313, 0.3642, -1.97e-05, 0.9313, -0.3642, 1.97e-05, 0.9313, -0.3642, 1.262e-05, 0.8319, -0.5549, 1.717e-05, 0.9313, -0.3642, 4.523e-06, 0.9313, -0.3642, -1.41e-05, 0.8319, -0.5549, 1.717e-05, 0.9313, -0.3642, -1.41e-05, 0.8319, -0.5549, 1.499e-05, 0.9313, 0.3642, -1.752e-05, 0.8319, 0.5549, -1.834e-05, 0.8319, 0.5549, -2.29e-05, 0.9313, 0.3642, -1.752e-05, 0.8319, 0.5549, -2.29e-05, 0.9313, 0.3642, -1.885e-05, 0.8319, -0.5549, 1.578e-05, 0.8319, -0.5549, 1.802e-05, 0.9313, -0.3642, 5.916e-06, 0.8319, -0.5549, 1.578e-05, 0.9313, -0.3642, 5.916e-06, 0.9313, -0.3642, -1.276e-05, 0.9313, 0.3642, -1.971e-05, 0.9313, 0.3642, -1.813e-05, 0.8319, 0.5549, -1.859e-05, 0.9313, 0.3642, -1.971e-05, 0.8319, 0.5549, -1.859e-05, 0.8319, 0.5549, -2.348e-05, 0.9313, -0.3642, -1.286e-05, 0.8319, -0.5549, 1.578e-05, 0.8319, -0.5549, 1.793e-05, 0.9313, -0.3642, -1.286e-05, 0.8319, -0.5549, 1.793e-05, 0.9313, -0.3642, 6.102e-06, 0.8319, 0.5549, -2.323e-05, 0.9313, 0.3642, -1.965e-05, 0.9313, 0.3642, -1.812e-05, 0.8319, 0.5549, -2.323e-05, 0.9313, 0.3642, -1.812e-05, 0.8319, 0.5549, -1.868e-05, 1.955e-08, 1.0, 1.231e-05, 0.0, 1.0, 1.228e-05, 2.147e-05, 1.0, 1.225e-05, 1.955e-08, 1.0, 1.231e-05, 2.147e-05, 1.0, 1.225e-05, -2.136e-05, 1.0, 1.225e-05, 0.0, 1.0, 1.237e-05, 2.147e-05, 1.0, 1.228e-05, -0.0001501, 1.0, 1.234e-05, 0.0, 1.0, 1.237e-05, -0.0001501, 1.0, 1.234e-05, 2.993e-08, 1.0, 1.237e-05, 0.0, 1.0, 1.231e-05, 2.147e-05, 1.0, 1.225e-05, -2.136e-05, 1.0, 1.225e-05, 0.0, 1.0, 1.231e-05, -2.136e-05, 1.0, 1.225e-05, 1.955e-08, 1.0, 1.234e-05, 2.31e-05, -1.0, -1.213e-05, -1.966e-05, -1.0, -1.201e-05, 1.955e-08, -1.0, -1.219e-05, 2.31e-05, -1.0, -1.213e-05, 1.955e-08, -1.0, -1.219e-05, 0.0, -1.0, -1.228e-05])] * 3)])

# ---- objects
ob_strut_ramp_short_001 = bpy.data.objects.new('Strut_Ramp_Short.001', me_strut_ramp_short_001)
ob_strut_ramp_short = bpy.data.objects.new('Strut_Ramp_Short', me_strut_ramp_short)
ob_lamp = bpy.data.objects.new('Lamp', light_lamp)

# ---- transforms, parenting, visibility, modifiers, constraints
ob_strut_ramp_short_001.location = (0.0, 0.0, 0.0)
ob_strut_ramp_short_001.rotation_euler = (1.571, -0.0, 0.0)
ob_strut_ramp_short_001.lineart.crease_threshold = 0.0
ob_strut_ramp_short.location = (0.0, 0.0, 0.0)
ob_strut_ramp_short.rotation_euler = (1.571, -0.0, 0.0)
ob_strut_ramp_short.lineart.crease_threshold = 0.0
ob_lamp.location = (4.076, 1.005, 5.904)
ob_lamp.rotation_euler = (0.6503, 0.05522, 1.866)
ob_lamp.lock_rotations_4d = False
ob_lamp.empty_display_type = 'ARROWS'
ob_lamp.color = (0.0, 0.0, 0.0, 0.0)
ob_lamp.lineart.crease_threshold = 0.0

# ---- collection membership
col_collection_1.objects.link(ob_strut_ramp_short_001)
col_collection_1.objects.link(ob_strut_ramp_short)
col_collection_1.objects.link(ob_lamp)

# ---- scene / render settings (as saved in the file)
scene.frame_start = 1; scene.frame_end = 250; scene.frame_set(1)
scene.render.engine = 'BLENDER_EEVEE_NEXT'
scene.render.resolution_percentage = 50
scene.render.dither_intensity = 0.0
scene.cycles.use_denoising = False
scene.cycles.samples = 128
scene.cycles.sampling_pattern = 'TABULATED_SOBOL'
scene.cycles.use_adaptive_sampling = False
scene.cycles.use_light_tree = False
scene.cycles.blur_glossy = 0.0
scene.cycles.sample_clamp_indirect = 0.0
scene.view_settings.view_transform = 'Standard'
bpy.context.view_layer.update()

# ---- added for rendering (the .blend has no active camera): camera
cam_auto = bpy.data.cameras.new('AutoCamera')
cam_auto.lens = 50.0
cam_auto.sensor_width = 36.0
cam_auto.clip_end = 1000.0
ob_auto_camera = bpy.data.objects.new('AutoCamera', cam_auto)
scene.collection.objects.link(ob_auto_camera)
ob_auto_camera.location = (3.80691, -4.06829, 2.54163)
ob_auto_camera.rotation_euler = (1.09748, -7.21219e-08, 0.694738)
scene.camera = ob_auto_camera
bpy.context.view_layer.update()
